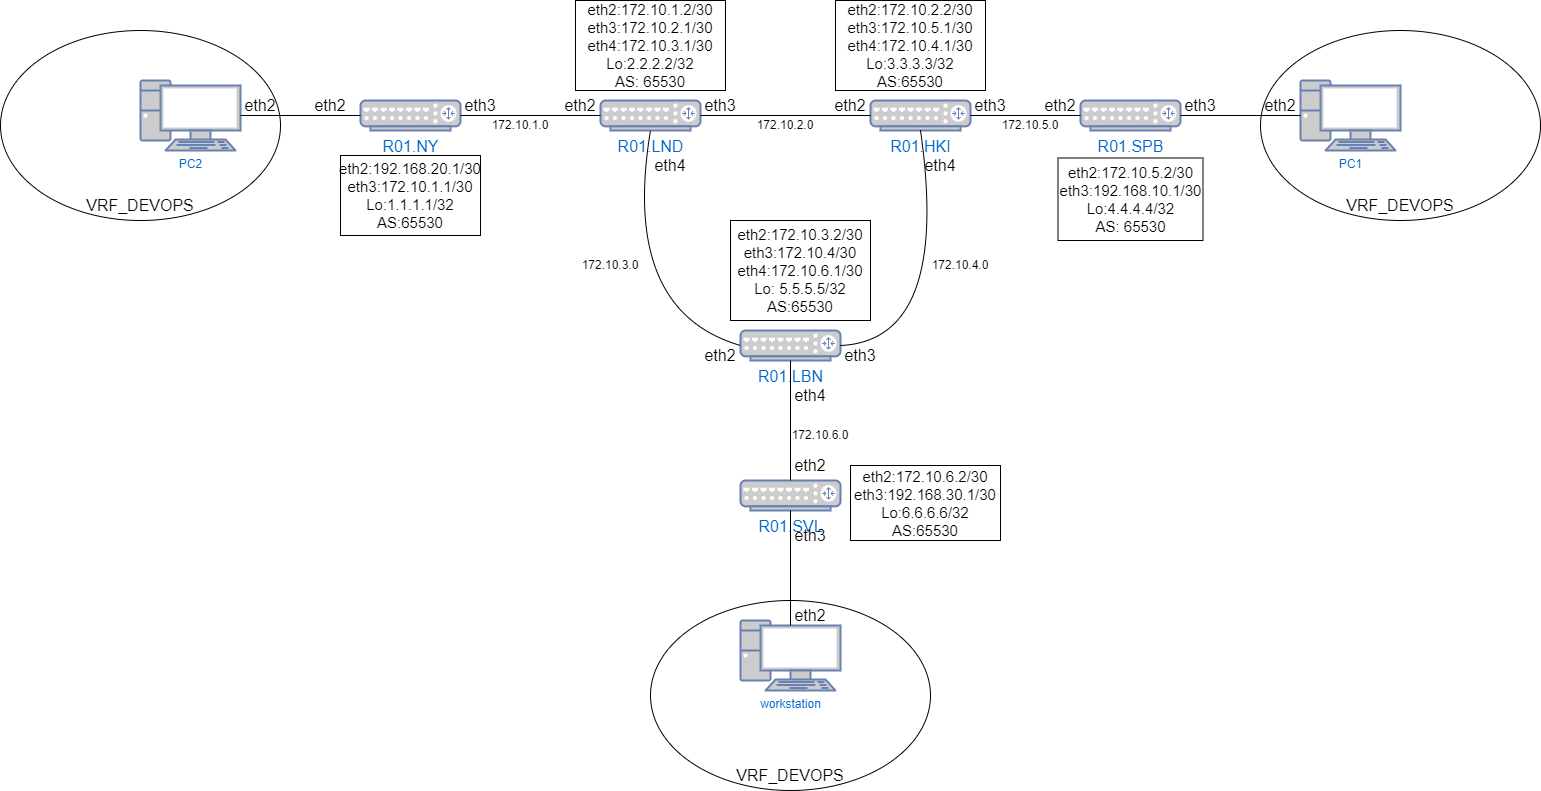

The diagram above was exported from draw.io. Its source (the exported page's mxGraphModel, read from the mxfile embedded in the PNG):
<mxGraphModel dx="3930" dy="898" grid="1" gridSize="10" guides="1" tooltips="1" connect="1" arrows="1" fold="1" page="1" pageScale="1" pageWidth="1100" pageHeight="850" background="none" math="0" shadow="0">
  <root>
    <mxCell id="0" />
    <mxCell id="1" parent="0" />
    <mxCell id="mI6sVF2UYDLKp35RbOvT-11" value="" style="ellipse;whiteSpace=wrap;html=1;fontSize=16;" parent="1" vertex="1">
      <mxGeometry x="-100" y="240" width="280" height="190" as="geometry" />
    </mxCell>
    <mxCell id="mI6sVF2UYDLKp35RbOvT-10" value="" style="ellipse;whiteSpace=wrap;html=1;fontSize=16;" parent="1" vertex="1">
      <mxGeometry x="-1360" y="240" width="280" height="190" as="geometry" />
    </mxCell>
    <mxCell id="mI6sVF2UYDLKp35RbOvT-9" value="" style="ellipse;whiteSpace=wrap;html=1;fontSize=16;" parent="1" vertex="1">
      <mxGeometry x="-710" y="810" width="280" height="190" as="geometry" />
    </mxCell>
    <mxCell id="5fc5e51f7ca293a3-44" value="PC2" style="fontColor=#0066CC;verticalAlign=top;verticalLabelPosition=bottom;labelPosition=center;align=center;html=1;fillColor=#CCCCCC;strokeColor=#6881B3;gradientColor=none;gradientDirection=north;strokeWidth=2;shape=mxgraph.networks.pc;rounded=1;shadow=0;comic=0;labelBackgroundColor=#ffffff;" parent="1" vertex="1">
      <mxGeometry x="-1220" y="290" width="100" height="70" as="geometry" />
    </mxCell>
    <mxCell id="5fc5e51f7ca293a3-45" value="workstation" style="fontColor=#0066CC;verticalAlign=top;verticalLabelPosition=bottom;labelPosition=center;align=center;html=1;fillColor=#CCCCCC;strokeColor=#6881B3;gradientColor=none;gradientDirection=north;strokeWidth=2;shape=mxgraph.networks.pc;rounded=1;shadow=0;comic=0;labelBackgroundColor=#ffffff;" parent="1" vertex="1">
      <mxGeometry x="-620" y="830" width="100" height="70" as="geometry" />
    </mxCell>
    <mxCell id="5fc5e51f7ca293a3-46" value="PC1" style="fontColor=#0066CC;verticalAlign=top;verticalLabelPosition=bottom;labelPosition=center;align=center;html=1;fillColor=#CCCCCC;strokeColor=#6881B3;gradientColor=none;gradientDirection=north;strokeWidth=2;shape=mxgraph.networks.pc;rounded=1;shadow=0;comic=0;labelBackgroundColor=#ffffff;" parent="1" vertex="1">
      <mxGeometry x="-60" y="290" width="100" height="70" as="geometry" />
    </mxCell>
    <mxCell id="mI6sVF2UYDLKp35RbOvT-1" value="R01.NY" style="fontColor=#0066CC;verticalAlign=top;verticalLabelPosition=bottom;labelPosition=center;align=center;html=1;outlineConnect=0;fillColor=#CCCCCC;strokeColor=#6881B3;gradientColor=none;gradientDirection=north;strokeWidth=2;shape=mxgraph.networks.router;fontSize=16;" parent="1" vertex="1">
      <mxGeometry x="-1000" y="310" width="100" height="30" as="geometry" />
    </mxCell>
    <mxCell id="mI6sVF2UYDLKp35RbOvT-2" value="R01.HKI" style="fontColor=#0066CC;verticalAlign=top;verticalLabelPosition=bottom;labelPosition=center;align=center;html=1;outlineConnect=0;fillColor=#CCCCCC;strokeColor=#6881B3;gradientColor=none;gradientDirection=north;strokeWidth=2;shape=mxgraph.networks.router;fontSize=16;" parent="1" vertex="1">
      <mxGeometry x="-490" y="310" width="100" height="30" as="geometry" />
    </mxCell>
    <mxCell id="mI6sVF2UYDLKp35RbOvT-3" value="R01.LND" style="fontColor=#0066CC;verticalAlign=top;verticalLabelPosition=bottom;labelPosition=center;align=center;html=1;outlineConnect=0;fillColor=#CCCCCC;strokeColor=#6881B3;gradientColor=none;gradientDirection=north;strokeWidth=2;shape=mxgraph.networks.router;fontSize=16;" parent="1" vertex="1">
      <mxGeometry x="-760" y="310" width="100" height="30" as="geometry" />
    </mxCell>
    <mxCell id="mI6sVF2UYDLKp35RbOvT-4" value="R01.SVL" style="fontColor=#0066CC;verticalAlign=top;verticalLabelPosition=bottom;labelPosition=center;align=center;html=1;outlineConnect=0;fillColor=#CCCCCC;strokeColor=#6881B3;gradientColor=none;gradientDirection=north;strokeWidth=2;shape=mxgraph.networks.router;fontSize=16;" parent="1" vertex="1">
      <mxGeometry x="-620" y="690" width="100" height="30" as="geometry" />
    </mxCell>
    <mxCell id="mI6sVF2UYDLKp35RbOvT-5" value="R01.LBN" style="fontColor=#0066CC;verticalAlign=top;verticalLabelPosition=bottom;labelPosition=center;align=center;html=1;outlineConnect=0;fillColor=#CCCCCC;strokeColor=#6881B3;gradientColor=none;gradientDirection=north;strokeWidth=2;shape=mxgraph.networks.router;fontSize=16;" parent="1" vertex="1">
      <mxGeometry x="-620" y="540" width="100" height="30" as="geometry" />
    </mxCell>
    <mxCell id="mI6sVF2UYDLKp35RbOvT-6" value="R01.SPB" style="fontColor=#0066CC;verticalAlign=top;verticalLabelPosition=bottom;labelPosition=center;align=center;html=1;outlineConnect=0;fillColor=#CCCCCC;strokeColor=#6881B3;gradientColor=none;gradientDirection=north;strokeWidth=2;shape=mxgraph.networks.router;fontSize=16;" parent="1" vertex="1">
      <mxGeometry x="-280" y="310" width="100" height="30" as="geometry" />
    </mxCell>
    <mxCell id="mI6sVF2UYDLKp35RbOvT-18" value="" style="endArrow=none;html=1;rounded=0;fontSize=12;startSize=14;endSize=14;sourcePerimeterSpacing=8;targetPerimeterSpacing=8;curved=1;exitX=0.5;exitY=0;exitDx=0;exitDy=0;exitPerimeter=0;entryX=0.5;entryY=1;entryDx=0;entryDy=0;entryPerimeter=0;" parent="1" source="mI6sVF2UYDLKp35RbOvT-4" target="mI6sVF2UYDLKp35RbOvT-5" edge="1">
      <mxGeometry width="50" height="50" relative="1" as="geometry">
        <mxPoint x="-650" y="620" as="sourcePoint" />
        <mxPoint x="-600" y="570" as="targetPoint" />
      </mxGeometry>
    </mxCell>
    <mxCell id="mI6sVF2UYDLKp35RbOvT-19" value="" style="endArrow=none;html=1;rounded=0;fontSize=12;startSize=14;endSize=14;sourcePerimeterSpacing=8;targetPerimeterSpacing=8;curved=1;exitX=0.5;exitY=1;exitDx=0;exitDy=0;exitPerimeter=0;entryX=0.5;entryY=0.07;entryDx=0;entryDy=0;entryPerimeter=0;" parent="1" source="mI6sVF2UYDLKp35RbOvT-4" target="5fc5e51f7ca293a3-45" edge="1">
      <mxGeometry width="50" height="50" relative="1" as="geometry">
        <mxPoint x="-650" y="620" as="sourcePoint" />
        <mxPoint x="-600" y="570" as="targetPoint" />
      </mxGeometry>
    </mxCell>
    <mxCell id="mI6sVF2UYDLKp35RbOvT-20" value="" style="endArrow=none;html=1;rounded=0;fontSize=12;startSize=14;endSize=14;sourcePerimeterSpacing=8;targetPerimeterSpacing=8;curved=1;entryX=1;entryY=0.5;entryDx=0;entryDy=0;entryPerimeter=0;exitX=0;exitY=0.5;exitDx=0;exitDy=0;exitPerimeter=0;" parent="1" source="mI6sVF2UYDLKp35RbOvT-2" target="mI6sVF2UYDLKp35RbOvT-3" edge="1">
      <mxGeometry width="50" height="50" relative="1" as="geometry">
        <mxPoint x="-650" y="620" as="sourcePoint" />
        <mxPoint x="-600" y="570" as="targetPoint" />
      </mxGeometry>
    </mxCell>
    <mxCell id="mI6sVF2UYDLKp35RbOvT-21" value="" style="endArrow=none;html=1;rounded=0;fontSize=12;startSize=14;endSize=14;sourcePerimeterSpacing=8;targetPerimeterSpacing=8;curved=1;entryX=0.5;entryY=1;entryDx=0;entryDy=0;entryPerimeter=0;exitX=1;exitY=0.5;exitDx=0;exitDy=0;exitPerimeter=0;" parent="1" source="mI6sVF2UYDLKp35RbOvT-5" target="mI6sVF2UYDLKp35RbOvT-2" edge="1">
      <mxGeometry width="50" height="50" relative="1" as="geometry">
        <mxPoint x="-650" y="620" as="sourcePoint" />
        <mxPoint x="-600" y="570" as="targetPoint" />
        <Array as="points">
          <mxPoint x="-410" y="550" />
        </Array>
      </mxGeometry>
    </mxCell>
    <mxCell id="mI6sVF2UYDLKp35RbOvT-22" value="" style="endArrow=none;html=1;rounded=0;fontSize=12;startSize=14;endSize=14;sourcePerimeterSpacing=8;targetPerimeterSpacing=8;curved=1;entryX=0;entryY=0.5;entryDx=0;entryDy=0;entryPerimeter=0;exitX=0.5;exitY=1;exitDx=0;exitDy=0;exitPerimeter=0;" parent="1" source="mI6sVF2UYDLKp35RbOvT-3" target="mI6sVF2UYDLKp35RbOvT-5" edge="1">
      <mxGeometry width="50" height="50" relative="1" as="geometry">
        <mxPoint x="-650" y="620" as="sourcePoint" />
        <mxPoint x="-600" y="570" as="targetPoint" />
        <Array as="points">
          <mxPoint x="-740" y="520" />
        </Array>
      </mxGeometry>
    </mxCell>
    <mxCell id="mI6sVF2UYDLKp35RbOvT-23" value="" style="endArrow=none;html=1;rounded=0;fontSize=12;startSize=14;endSize=14;sourcePerimeterSpacing=8;targetPerimeterSpacing=8;curved=1;entryX=0;entryY=0.5;entryDx=0;entryDy=0;entryPerimeter=0;exitX=1;exitY=0.5;exitDx=0;exitDy=0;exitPerimeter=0;" parent="1" source="5fc5e51f7ca293a3-44" target="mI6sVF2UYDLKp35RbOvT-1" edge="1">
      <mxGeometry width="50" height="50" relative="1" as="geometry">
        <mxPoint x="-1080" y="620" as="sourcePoint" />
        <mxPoint x="-1030" y="570" as="targetPoint" />
      </mxGeometry>
    </mxCell>
    <mxCell id="mI6sVF2UYDLKp35RbOvT-24" value="" style="endArrow=none;html=1;rounded=0;fontSize=12;startSize=14;endSize=14;sourcePerimeterSpacing=8;targetPerimeterSpacing=8;curved=1;entryX=1;entryY=0.5;entryDx=0;entryDy=0;entryPerimeter=0;exitX=0;exitY=0.5;exitDx=0;exitDy=0;exitPerimeter=0;" parent="1" source="mI6sVF2UYDLKp35RbOvT-3" target="mI6sVF2UYDLKp35RbOvT-1" edge="1">
      <mxGeometry width="50" height="50" relative="1" as="geometry">
        <mxPoint x="-1080" y="620" as="sourcePoint" />
        <mxPoint x="-1030" y="570" as="targetPoint" />
      </mxGeometry>
    </mxCell>
    <mxCell id="mI6sVF2UYDLKp35RbOvT-25" value="" style="endArrow=none;html=1;rounded=0;fontSize=12;startSize=14;endSize=14;targetPerimeterSpacing=8;curved=1;entryX=1;entryY=0.5;entryDx=0;entryDy=0;entryPerimeter=0;exitX=0;exitY=0.5;exitDx=0;exitDy=0;exitPerimeter=0;startArrow=none;" parent="1" source="mI6sVF2UYDLKp35RbOvT-6" target="mI6sVF2UYDLKp35RbOvT-2" edge="1">
      <mxGeometry width="50" height="50" relative="1" as="geometry">
        <mxPoint x="-330" y="315" as="sourcePoint" />
        <mxPoint x="-340" y="570" as="targetPoint" />
      </mxGeometry>
    </mxCell>
    <mxCell id="mI6sVF2UYDLKp35RbOvT-26" value="" style="endArrow=none;html=1;rounded=0;fontSize=12;startSize=14;endSize=14;sourcePerimeterSpacing=8;targetPerimeterSpacing=8;curved=1;entryX=1;entryY=0.5;entryDx=0;entryDy=0;entryPerimeter=0;exitX=0;exitY=0.5;exitDx=0;exitDy=0;exitPerimeter=0;" parent="1" source="5fc5e51f7ca293a3-46" target="mI6sVF2UYDLKp35RbOvT-6" edge="1">
      <mxGeometry width="50" height="50" relative="1" as="geometry">
        <mxPoint x="-390" y="620" as="sourcePoint" />
        <mxPoint x="-340" y="570" as="targetPoint" />
      </mxGeometry>
    </mxCell>
    <mxCell id="mI6sVF2UYDLKp35RbOvT-29" value="eth2" style="text;html=1;strokeColor=none;fillColor=none;align=center;verticalAlign=middle;whiteSpace=wrap;rounded=0;fontSize=16;" parent="1" vertex="1">
      <mxGeometry x="-580" y="810" width="60" height="30" as="geometry" />
    </mxCell>
    <mxCell id="mI6sVF2UYDLKp35RbOvT-31" value="eth2" style="text;html=1;strokeColor=none;fillColor=none;align=center;verticalAlign=middle;whiteSpace=wrap;rounded=0;fontSize=16;" parent="1" vertex="1">
      <mxGeometry x="-1130" y="300" width="60" height="30" as="geometry" />
    </mxCell>
    <mxCell id="mI6sVF2UYDLKp35RbOvT-32" value="eth2" style="text;html=1;strokeColor=none;fillColor=none;align=center;verticalAlign=middle;whiteSpace=wrap;rounded=0;fontSize=16;" parent="1" vertex="1">
      <mxGeometry x="-670" y="550" width="60" height="30" as="geometry" />
    </mxCell>
    <mxCell id="mI6sVF2UYDLKp35RbOvT-33" value="eth2" style="text;html=1;strokeColor=none;fillColor=none;align=center;verticalAlign=middle;whiteSpace=wrap;rounded=0;fontSize=16;" parent="1" vertex="1">
      <mxGeometry x="-110" y="300" width="60" height="30" as="geometry" />
    </mxCell>
    <mxCell id="mI6sVF2UYDLKp35RbOvT-34" value="eth2" style="text;html=1;strokeColor=none;fillColor=none;align=center;verticalAlign=middle;whiteSpace=wrap;rounded=0;fontSize=16;" parent="1" vertex="1">
      <mxGeometry x="-540" y="300" width="60" height="30" as="geometry" />
    </mxCell>
    <mxCell id="mI6sVF2UYDLKp35RbOvT-35" value="eth2" style="text;html=1;strokeColor=none;fillColor=none;align=center;verticalAlign=middle;whiteSpace=wrap;rounded=0;fontSize=16;" parent="1" vertex="1">
      <mxGeometry x="-1060" y="300" width="60" height="30" as="geometry" />
    </mxCell>
    <mxCell id="mI6sVF2UYDLKp35RbOvT-36" value="eth2" style="text;html=1;strokeColor=none;fillColor=none;align=center;verticalAlign=middle;whiteSpace=wrap;rounded=0;fontSize=16;" parent="1" vertex="1">
      <mxGeometry x="-810" y="300" width="60" height="30" as="geometry" />
    </mxCell>
    <mxCell id="mI6sVF2UYDLKp35RbOvT-37" value="eth2" style="text;html=1;strokeColor=none;fillColor=none;align=center;verticalAlign=middle;whiteSpace=wrap;rounded=0;fontSize=16;" parent="1" vertex="1">
      <mxGeometry x="-580" y="660" width="60" height="30" as="geometry" />
    </mxCell>
    <mxCell id="mI6sVF2UYDLKp35RbOvT-41" value="eth2" style="text;html=1;strokeColor=none;fillColor=none;align=center;verticalAlign=middle;whiteSpace=wrap;rounded=0;fontSize=16;" parent="1" vertex="1">
      <mxGeometry x="-330" y="300" width="60" height="30" as="geometry" />
    </mxCell>
    <mxCell id="mI6sVF2UYDLKp35RbOvT-44" value="eth3&lt;span style=&quot;color: rgba(0, 0, 0, 0); font-family: monospace; font-size: 0px; text-align: start;&quot;&gt;%3CmxGraphModel%3E%3Croot%3E%3CmxCell%20id%3D%220%22%2F%3E%3CmxCell%20id%3D%221%22%20parent%3D%220%22%2F%3E%3CmxCell%20id%3D%222%22%20value%3D%22eth1%22%20style%3D%22text%3Bhtml%3D1%3BstrokeColor%3Dnone%3BfillColor%3Dnone%3Balign%3Dcenter%3BverticalAlign%3Dmiddle%3BwhiteSpace%3Dwrap%3Brounded%3D0%3BfontSize%3D16%3B%22%20vertex%3D%221%22%20parent%3D%221%22%3E%3CmxGeometry%20x%3D%22-330%22%20y%3D%22620%22%20width%3D%2260%22%20height%3D%2230%22%20as%3D%22geometry%22%2F%3E%3C%2FmxCell%3E%3C%2Froot%3E%3C%2FmxGraphModel%3&lt;/span&gt;" style="text;html=1;strokeColor=none;fillColor=none;align=center;verticalAlign=middle;whiteSpace=wrap;rounded=0;fontSize=16;" parent="1" vertex="1">
      <mxGeometry x="-400" y="300" width="60" height="30" as="geometry" />
    </mxCell>
    <mxCell id="mI6sVF2UYDLKp35RbOvT-45" value="eth3" style="text;html=1;strokeColor=none;fillColor=none;align=center;verticalAlign=middle;whiteSpace=wrap;rounded=0;fontSize=16;" parent="1" vertex="1">
      <mxGeometry x="-670" y="300" width="60" height="30" as="geometry" />
    </mxCell>
    <mxCell id="mI6sVF2UYDLKp35RbOvT-46" value="eth3" style="text;html=1;strokeColor=none;fillColor=none;align=center;verticalAlign=middle;whiteSpace=wrap;rounded=0;fontSize=16;" parent="1" vertex="1">
      <mxGeometry x="-910" y="300" width="60" height="30" as="geometry" />
    </mxCell>
    <mxCell id="mI6sVF2UYDLKp35RbOvT-48" value="eth3" style="text;html=1;strokeColor=none;fillColor=none;align=center;verticalAlign=middle;whiteSpace=wrap;rounded=0;fontSize=16;" parent="1" vertex="1">
      <mxGeometry x="-190" y="300" width="60" height="30" as="geometry" />
    </mxCell>
    <mxCell id="mI6sVF2UYDLKp35RbOvT-49" value="eth3" style="text;html=1;strokeColor=none;fillColor=none;align=center;verticalAlign=middle;whiteSpace=wrap;rounded=0;fontSize=16;" parent="1" vertex="1">
      <mxGeometry x="-530" y="550" width="60" height="30" as="geometry" />
    </mxCell>
    <mxCell id="mI6sVF2UYDLKp35RbOvT-50" value="eth3" style="text;html=1;strokeColor=none;fillColor=none;align=center;verticalAlign=middle;whiteSpace=wrap;rounded=0;fontSize=16;" parent="1" vertex="1">
      <mxGeometry x="-580" y="730" width="60" height="30" as="geometry" />
    </mxCell>
    <mxCell id="mI6sVF2UYDLKp35RbOvT-51" value="eth4" style="text;html=1;strokeColor=none;fillColor=none;align=center;verticalAlign=middle;whiteSpace=wrap;rounded=0;fontSize=16;" parent="1" vertex="1">
      <mxGeometry x="-580" y="590" width="60" height="30" as="geometry" />
    </mxCell>
    <mxCell id="mI6sVF2UYDLKp35RbOvT-52" value="eth4" style="text;html=1;strokeColor=none;fillColor=none;align=center;verticalAlign=middle;whiteSpace=wrap;rounded=0;fontSize=16;" parent="1" vertex="1">
      <mxGeometry x="-450" y="360" width="60" height="30" as="geometry" />
    </mxCell>
    <mxCell id="mI6sVF2UYDLKp35RbOvT-53" value="eth4" style="text;html=1;strokeColor=none;fillColor=none;align=center;verticalAlign=middle;whiteSpace=wrap;rounded=0;fontSize=16;" parent="1" vertex="1">
      <mxGeometry x="-720" y="360" width="60" height="30" as="geometry" />
    </mxCell>
    <mxCell id="mI6sVF2UYDLKp35RbOvT-54" value="VRF_DEVOPS" style="text;strokeColor=none;fillColor=none;html=1;align=center;verticalAlign=middle;whiteSpace=wrap;rounded=0;fontSize=16;" parent="1" vertex="1">
      <mxGeometry x="-1250" y="400" width="60" height="30" as="geometry" />
    </mxCell>
    <mxCell id="mI6sVF2UYDLKp35RbOvT-56" value="VRF_DEVOPS" style="text;strokeColor=none;fillColor=none;html=1;align=center;verticalAlign=middle;whiteSpace=wrap;rounded=0;fontSize=16;" parent="1" vertex="1">
      <mxGeometry x="-600" y="970" width="60" height="30" as="geometry" />
    </mxCell>
    <mxCell id="mI6sVF2UYDLKp35RbOvT-57" value="VRF_DEVOPS" style="text;strokeColor=none;fillColor=none;html=1;align=center;verticalAlign=middle;whiteSpace=wrap;rounded=0;fontSize=16;" parent="1" vertex="1">
      <mxGeometry x="10" y="400" width="60" height="30" as="geometry" />
    </mxCell>
    <mxCell id="c72JE1SxGefp35GWIVhp-1" value="172.10.1.0" style="text;html=1;strokeColor=none;fillColor=none;align=center;verticalAlign=middle;whiteSpace=wrap;rounded=0;" vertex="1" parent="1">
      <mxGeometry x="-870" y="320" width="60" height="30" as="geometry" />
    </mxCell>
    <mxCell id="c72JE1SxGefp35GWIVhp-2" value="172.10.2.0" style="text;html=1;strokeColor=none;fillColor=none;align=center;verticalAlign=middle;whiteSpace=wrap;rounded=0;" vertex="1" parent="1">
      <mxGeometry x="-600" y="320" width="50" height="30" as="geometry" />
    </mxCell>
    <mxCell id="c72JE1SxGefp35GWIVhp-3" value="172.10.3.0" style="text;html=1;strokeColor=none;fillColor=none;align=center;verticalAlign=middle;whiteSpace=wrap;rounded=0;" vertex="1" parent="1">
      <mxGeometry x="-780" y="460" width="60" height="30" as="geometry" />
    </mxCell>
    <mxCell id="c72JE1SxGefp35GWIVhp-5" value="172.10.4.0" style="text;html=1;strokeColor=none;fillColor=none;align=center;verticalAlign=middle;whiteSpace=wrap;rounded=0;" vertex="1" parent="1">
      <mxGeometry x="-430" y="460" width="60" height="30" as="geometry" />
    </mxCell>
    <mxCell id="c72JE1SxGefp35GWIVhp-6" value="172.10.5.0" style="text;html=1;strokeColor=none;fillColor=none;align=center;verticalAlign=middle;whiteSpace=wrap;rounded=0;" vertex="1" parent="1">
      <mxGeometry x="-360" y="320" width="60" height="30" as="geometry" />
    </mxCell>
    <mxCell id="c72JE1SxGefp35GWIVhp-8" value="172.10.6.0&lt;br&gt;" style="text;html=1;strokeColor=none;fillColor=none;align=center;verticalAlign=middle;whiteSpace=wrap;rounded=0;" vertex="1" parent="1">
      <mxGeometry x="-570" y="630" width="60" height="30" as="geometry" />
    </mxCell>
    <mxCell id="c72JE1SxGefp35GWIVhp-9" value="&lt;span style=&quot;font-size: 15px;&quot;&gt;eth2:192.168.20.1/30&lt;/span&gt;&lt;br style=&quot;font-size: 15px;&quot;&gt;&lt;span style=&quot;font-size: 15px;&quot;&gt;eth3:172.10.1.1/30&lt;/span&gt;&lt;br style=&quot;font-size: 15px;&quot;&gt;&lt;span style=&quot;font-size: 15px;&quot;&gt;Lo:1.1.1.1/32&lt;br&gt;AS:65530&lt;br&gt;&lt;/span&gt;" style="rounded=0;whiteSpace=wrap;html=1;" vertex="1" parent="1">
      <mxGeometry x="-1020" y="365" width="140" height="80" as="geometry" />
    </mxCell>
    <mxCell id="c72JE1SxGefp35GWIVhp-10" value="&lt;span style=&quot;font-size: 15px;&quot;&gt;eth2:172.10.1.2/30&lt;/span&gt;&lt;br style=&quot;font-size: 15px;&quot;&gt;&lt;span style=&quot;font-size: 15px;&quot;&gt;eth3:172.10.2.1/30&lt;/span&gt;&lt;br style=&quot;font-size: 15px;&quot;&gt;&lt;span style=&quot;font-size: 15px;&quot;&gt;eth4:172.10.3.1/30&lt;/span&gt;&lt;br style=&quot;font-size: 15px;&quot;&gt;&lt;span style=&quot;font-size: 15px;&quot;&gt;Lo:2.2.2.2/32&lt;br&gt;AS: 65530&lt;br&gt;&lt;/span&gt;" style="rounded=0;whiteSpace=wrap;html=1;" vertex="1" parent="1">
      <mxGeometry x="-785" y="210" width="150" height="90" as="geometry" />
    </mxCell>
    <mxCell id="c72JE1SxGefp35GWIVhp-11" value="&lt;font style=&quot;font-size: 15px;&quot;&gt;eth2:172.10.2.2/30&lt;br&gt;eth3:172.10.5.1/30&lt;br&gt;eth4:172.10.4.1/30&lt;br&gt;Lo:3.3.3.3/32&lt;br&gt;AS:65530&lt;br&gt;&lt;/font&gt;" style="rounded=0;whiteSpace=wrap;html=1;" vertex="1" parent="1">
      <mxGeometry x="-525" y="210" width="150" height="90" as="geometry" />
    </mxCell>
    <mxCell id="c72JE1SxGefp35GWIVhp-12" value="&lt;font style=&quot;font-size: 15px;&quot;&gt;eth2:172.10.5.2/30&lt;br&gt;eth3:192.168.10.1/30&lt;br&gt;Lo:4.4.4.4/32&lt;br&gt;AS: 65530&lt;br&gt;&lt;/font&gt;" style="rounded=0;whiteSpace=wrap;html=1;" vertex="1" parent="1">
      <mxGeometry x="-302.5" y="367.5" width="145" height="82.5" as="geometry" />
    </mxCell>
    <mxCell id="c72JE1SxGefp35GWIVhp-13" value="&lt;font style=&quot;font-size: 15px;&quot;&gt;eth2:172.10.3.2/30&lt;br&gt;eth3:172.10.4/30&lt;br&gt;eth4:172.10.6.1/30&lt;br&gt;Lo: 5.5.5.5/32&lt;br&gt;AS:65530&lt;br&gt;&lt;/font&gt;" style="rounded=0;whiteSpace=wrap;html=1;" vertex="1" parent="1">
      <mxGeometry x="-630" y="430" width="140" height="100" as="geometry" />
    </mxCell>
    <mxCell id="c72JE1SxGefp35GWIVhp-14" value="&lt;font style=&quot;font-size: 15px;&quot;&gt;eth2:172.10.6.2/30&lt;br&gt;eth3:192.168.30.1/30&lt;br&gt;Lo:6.6.6.6/32&lt;br&gt;AS:65530&lt;br&gt;&lt;/font&gt;" style="rounded=0;whiteSpace=wrap;html=1;" vertex="1" parent="1">
      <mxGeometry x="-510" y="675" width="150" height="75" as="geometry" />
    </mxCell>
  </root>
</mxGraphModel>